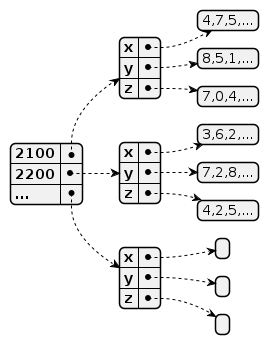

The diagram above was rendered by PlantUML. Its source (embedded in the PNG):
@startjson JSON-Diagramm 3D

{
    "2100": {
        "x": ["4,7,5,..."],
        "y": ["8,5,1,..."],
        "z": ["7,0,4,..."]
    },
    "2200": {
        "x": ["3,6,2,..."],
        "y": ["7,2,8,..."],
        "z": ["4,2,5,..."]
    },
    "...": {
        "x": [""],
        "y": [""],
        "z": [""]
    }
} 

@endjson